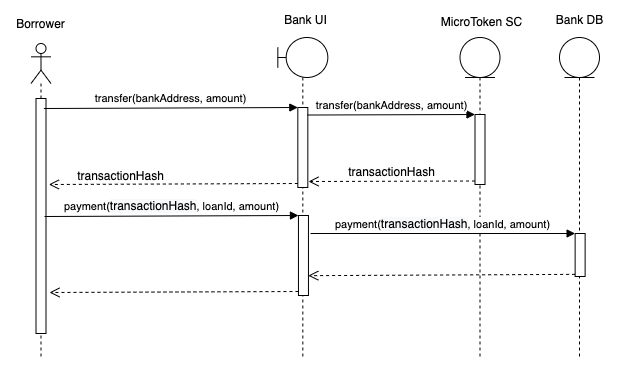

The diagram above was exported from draw.io. Its source (the exported page's mxGraphModel, read from the mxfile embedded in the PNG):
<mxGraphModel dx="2936" dy="1795" grid="1" gridSize="10" guides="1" tooltips="1" connect="1" arrows="1" fold="1" page="1" pageScale="1" pageWidth="827" pageHeight="1169" math="0" shadow="0">
  <root>
    <mxCell id="0" />
    <mxCell id="1" parent="0" />
    <mxCell id="2" value="" style="shape=umlLifeline;participant=umlEntity;perimeter=lifelinePerimeter;whiteSpace=wrap;html=1;container=1;collapsible=0;recursiveResize=0;verticalAlign=top;spacingTop=36;outlineConnect=0;fillColor=#FFFFFF;" vertex="1" parent="1">
      <mxGeometry x="439.5" y="-9" width="40" height="319" as="geometry" />
    </mxCell>
    <mxCell id="3" value="" style="shape=umlLifeline;participant=umlActor;perimeter=lifelinePerimeter;whiteSpace=wrap;html=1;container=1;collapsible=0;recursiveResize=0;verticalAlign=top;spacingTop=36;outlineConnect=0;fillColor=#FFFFFF;" vertex="1" parent="1">
      <mxGeometry x="10.5" y="-3" width="20" height="313" as="geometry" />
    </mxCell>
    <mxCell id="4" value="" style="html=1;points=[];perimeter=orthogonalPerimeter;fillColor=#FFFFFF;" vertex="1" parent="3">
      <mxGeometry x="5" y="55" width="10" height="235" as="geometry" />
    </mxCell>
    <mxCell id="5" value="Borrower" style="text;html=1;align=center;verticalAlign=middle;resizable=0;points=[];autosize=1;strokeColor=none;" vertex="1" parent="1">
      <mxGeometry x="-10" y="-32" width="60" height="20" as="geometry" />
    </mxCell>
    <mxCell id="6" value="" style="shape=umlLifeline;participant=umlBoundary;perimeter=lifelinePerimeter;whiteSpace=wrap;html=1;container=1;collapsible=0;recursiveResize=0;verticalAlign=top;spacingTop=36;outlineConnect=0;fillColor=#FFFFFF;" vertex="1" parent="1">
      <mxGeometry x="257.33" y="-9" width="50" height="319" as="geometry" />
    </mxCell>
    <mxCell id="7" value="" style="html=1;points=[];perimeter=orthogonalPerimeter;fillColor=#FFFFFF;" vertex="1" parent="6">
      <mxGeometry x="20" y="70" width="10" height="80" as="geometry" />
    </mxCell>
    <mxCell id="8" value="Bank UI" style="text;html=1;align=center;verticalAlign=middle;resizable=0;points=[];autosize=1;strokeColor=none;" vertex="1" parent="1">
      <mxGeometry x="254.97" y="-36" width="60" height="20" as="geometry" />
    </mxCell>
    <mxCell id="9" value="" style="shape=umlLifeline;participant=umlEntity;perimeter=lifelinePerimeter;whiteSpace=wrap;html=1;container=1;collapsible=0;recursiveResize=0;verticalAlign=top;spacingTop=36;outlineConnect=0;fillColor=#FFFFFF;" vertex="1" parent="1">
      <mxGeometry x="539" y="-9" width="40" height="319" as="geometry" />
    </mxCell>
    <mxCell id="10" value="MicroToken SC" style="text;html=1;align=center;verticalAlign=middle;resizable=0;points=[];autosize=1;strokeColor=none;" vertex="1" parent="1">
      <mxGeometry x="410.5" y="-34" width="100" height="20" as="geometry" />
    </mxCell>
    <mxCell id="11" value="Bank DB" style="text;html=1;align=center;verticalAlign=middle;resizable=0;points=[];autosize=1;strokeColor=none;" vertex="1" parent="1">
      <mxGeometry x="529" y="-36" width="60" height="20" as="geometry" />
    </mxCell>
    <mxCell id="12" value="" style="html=1;points=[];perimeter=orthogonalPerimeter;fillColor=#FFFFFF;" vertex="1" parent="1">
      <mxGeometry x="454.5" y="68" width="10" height="70" as="geometry" />
    </mxCell>
    <mxCell id="13" value="transfer(bankAddress, amount)" style="html=1;verticalAlign=bottom;endArrow=block;entryX=0;entryY=0;exitX=0.95;exitY=0.094;exitDx=0;exitDy=0;exitPerimeter=0;" edge="1" source="7" target="12" parent="1">
      <mxGeometry relative="1" as="geometry">
        <mxPoint x="385.4999999999999" y="61" as="sourcePoint" />
      </mxGeometry>
    </mxCell>
    <mxCell id="14" value="" style="html=1;verticalAlign=bottom;endArrow=open;dashed=1;endSize=8;exitX=0;exitY=0.95;" edge="1" source="12" parent="1">
      <mxGeometry relative="1" as="geometry">
        <mxPoint x="288" y="134.99999999999977" as="targetPoint" />
      </mxGeometry>
    </mxCell>
    <mxCell id="15" value="transfer(bankAddress, amount)" style="html=1;verticalAlign=bottom;endArrow=block;entryX=0;entryY=0;" edge="1" target="7" parent="1">
      <mxGeometry relative="1" as="geometry">
        <mxPoint x="23.36999999999989" y="62" as="sourcePoint" />
      </mxGeometry>
    </mxCell>
    <mxCell id="16" value="" style="html=1;verticalAlign=bottom;endArrow=open;dashed=1;endSize=8;exitX=0;exitY=0.95;" edge="1" source="7" parent="1">
      <mxGeometry relative="1" as="geometry">
        <mxPoint x="28.36999999999989" y="138" as="targetPoint" />
      </mxGeometry>
    </mxCell>
    <mxCell id="17" value="" style="html=1;points=[];perimeter=orthogonalPerimeter;fillColor=#FFFFFF;" vertex="1" parent="1">
      <mxGeometry x="277.96" y="169" width="10" height="80" as="geometry" />
    </mxCell>
    <mxCell id="18" value="" style="html=1;points=[];perimeter=orthogonalPerimeter;fillColor=#FFFFFF;" vertex="1" parent="1">
      <mxGeometry x="554.63" y="187" width="10" height="43" as="geometry" />
    </mxCell>
    <mxCell id="19" value="payment(&lt;span style=&quot;font-size: 12px ; background-color: rgb(248 , 249 , 250)&quot;&gt;transactionHash&lt;/span&gt;, loanId, amount)" style="html=1;verticalAlign=bottom;endArrow=block;entryX=0;entryY=0;" edge="1" target="18" parent="1">
      <mxGeometry relative="1" as="geometry">
        <mxPoint x="290" y="187" as="sourcePoint" />
      </mxGeometry>
    </mxCell>
    <mxCell id="20" value="" style="html=1;verticalAlign=bottom;endArrow=open;dashed=1;endSize=8;exitX=0;exitY=0.95;entryX=0.984;entryY=0.752;entryDx=0;entryDy=0;entryPerimeter=0;" edge="1" source="18" target="17" parent="1">
      <mxGeometry relative="1" as="geometry">
        <mxPoint x="460.6299999999999" y="227.8499999999999" as="targetPoint" />
      </mxGeometry>
    </mxCell>
    <mxCell id="21" value="payment(&lt;span style=&quot;font-size: 12px ; background-color: rgb(248 , 249 , 250)&quot;&gt;transactionHash&lt;/span&gt;, loanId, amount)" style="html=1;verticalAlign=bottom;endArrow=block;entryX=0;entryY=0;" edge="1" target="17" parent="1">
      <mxGeometry relative="1" as="geometry">
        <mxPoint x="24" y="170" as="sourcePoint" />
      </mxGeometry>
    </mxCell>
    <mxCell id="22" value="" style="html=1;verticalAlign=bottom;endArrow=open;dashed=1;endSize=8;exitX=0;exitY=0.95;" edge="1" source="17" parent="1">
      <mxGeometry relative="1" as="geometry">
        <mxPoint x="29" y="246" as="targetPoint" />
      </mxGeometry>
    </mxCell>
    <mxCell id="23" value="transactionHash" style="text;html=1;align=center;verticalAlign=middle;resizable=0;points=[];autosize=1;strokeColor=none;fillColor=none;" vertex="1" parent="1">
      <mxGeometry x="320.63" y="116" width="100" height="20" as="geometry" />
    </mxCell>
    <mxCell id="24" value="transactionHash" style="text;html=1;align=center;verticalAlign=middle;resizable=0;points=[];autosize=1;strokeColor=none;fillColor=none;" vertex="1" parent="1">
      <mxGeometry x="50" y="120" width="100" height="20" as="geometry" />
    </mxCell>
  </root>
</mxGraphModel>